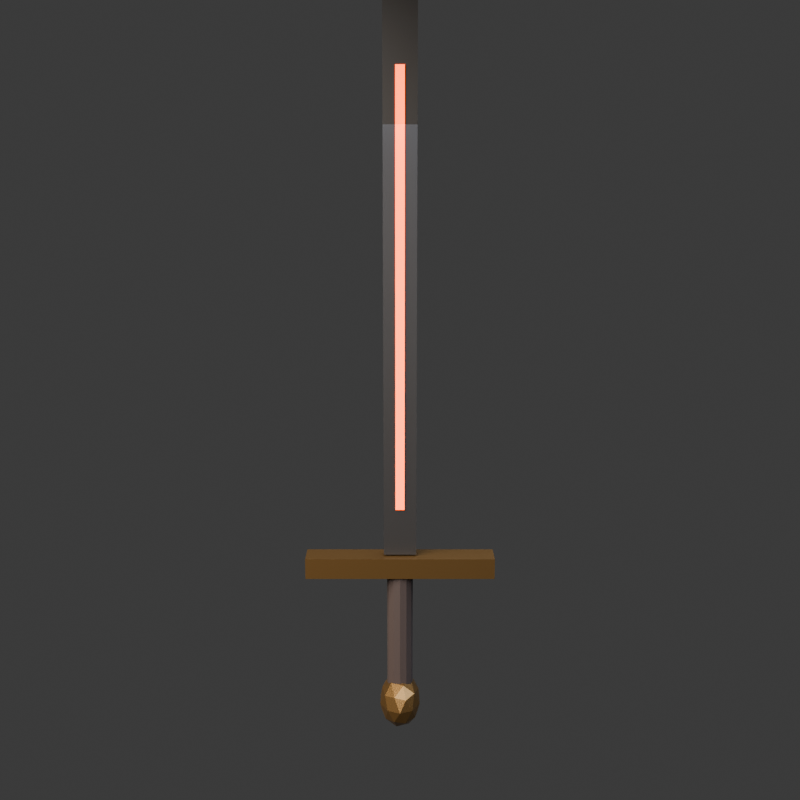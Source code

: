 # Source: WEAPON_001_Espada_das_Cinzas.blend  (saved by Blender 5.3.31; exported with 4.5.12 LTS)
import bpy
from mathutils import Matrix  # noqa: F401  (used for matrix-valued properties, if any)

bpy.ops.wm.read_factory_settings(use_empty=True)
scene = bpy.context.scene
scene.name = 'Scene'

# ---- collections
col_collection = bpy.data.collections.new('Collection'); scene.collection.children.link(col_collection)

# ---- materials (node trees are filled in below, after node groups)
mat_mat_grip_leather = bpy.data.materials.new('mat_grip_leather')
mat_mat_crossguard_brass = bpy.data.materials.new('mat_crossguard_brass')
mat_mat_blade_basalt = bpy.data.materials.new('mat_blade_basalt')
mat_mat_blade_edge = bpy.data.materials.new('mat_blade_edge')
mat_mat_runes_ember = bpy.data.materials.new('mat_runes_ember')

# ---- material node trees
mat_mat_grip_leather.use_nodes = True; mat_mat_grip_leather.node_tree.nodes.clear()
_N = mat_mat_grip_leather.node_tree.nodes; _L = mat_mat_grip_leather.node_tree.links
n0 = _N.new('ShaderNodeOutputMaterial'); n0.name = 'Material Output'; n0.location = (400, 0)
n1 = _N.new('ShaderNodeBsdfPrincipled'); n1.name = 'Principled BSDF'; n1.location = (0, 0)
n1.inputs[0].default_value = (0.02315, 0.01298, 0.009134, 1.0)
n1.inputs[1].default_value = 0.05
n1.inputs[2].default_value = 0.8
n1.inputs[10].default_value = 0.005
_L.new(n1.outputs[0], n0.inputs[0])
n0.is_active_output = True
mat_mat_crossguard_brass.use_nodes = True; mat_mat_crossguard_brass.node_tree.nodes.clear()
_N = mat_mat_crossguard_brass.node_tree.nodes; _L = mat_mat_crossguard_brass.node_tree.links
n0 = _N.new('ShaderNodeOutputMaterial'); n0.name = 'Material Output'; n0.location = (400, 0)
n1 = _N.new('ShaderNodeBsdfPrincipled'); n1.name = 'Principled BSDF'; n1.location = (0, 0)
n1.inputs[0].default_value = (0.2623, 0.1441, 0.04667, 1.0)
n1.inputs[1].default_value = 0.9
n1.inputs[2].default_value = 0.3
n1.inputs[10].default_value = 0.005
_L.new(n1.outputs[0], n0.inputs[0])
n0.is_active_output = True
mat_mat_blade_basalt.use_nodes = True; mat_mat_blade_basalt.node_tree.nodes.clear()
_N = mat_mat_blade_basalt.node_tree.nodes; _L = mat_mat_blade_basalt.node_tree.links
n0 = _N.new('ShaderNodeOutputMaterial'); n0.name = 'Material Output'; n0.location = (400, 0)
n1 = _N.new('ShaderNodeBsdfPrincipled'); n1.name = 'Principled BSDF'; n1.location = (0, 0)
n1.inputs[0].default_value = (0.01298, 0.01161, 0.01033, 1.0)
n1.inputs[1].default_value = 0.3
n1.inputs[2].default_value = 0.55
n1.inputs[10].default_value = 0.005
_L.new(n1.outputs[0], n0.inputs[0])
n0.is_active_output = True
mat_mat_blade_edge.use_nodes = True; mat_mat_blade_edge.node_tree.nodes.clear()
_N = mat_mat_blade_edge.node_tree.nodes; _L = mat_mat_blade_edge.node_tree.links
n0 = _N.new('ShaderNodeOutputMaterial'); n0.name = 'Material Output'; n0.location = (400, 0)
n1 = _N.new('ShaderNodeBsdfPrincipled'); n1.name = 'Principled BSDF'; n1.location = (0, 0)
n1.inputs[0].default_value = (0.1022, 0.1095, 0.1274, 1.0)
n1.inputs[1].default_value = 0.85
n1.inputs[2].default_value = 0.35
n1.inputs[10].default_value = 0.005
_L.new(n1.outputs[0], n0.inputs[0])
n0.is_active_output = True
mat_mat_runes_ember.use_nodes = True; mat_mat_runes_ember.node_tree.nodes.clear()
_N = mat_mat_runes_ember.node_tree.nodes; _L = mat_mat_runes_ember.node_tree.links
n0 = _N.new('ShaderNodeOutputMaterial'); n0.name = 'Material Output'; n0.location = (400, 0)
n1 = _N.new('ShaderNodeBsdfPrincipled'); n1.name = 'Principled BSDF'; n1.location = (0, 0)
n1.inputs[0].default_value = (1.0, 0.09084, 0.0, 1.0)
n1.inputs[1].default_value = 0.1
n1.inputs[2].default_value = 0.2
n1.inputs[10].default_value = 0.005
n1.inputs[27].default_value = (1.0, 0.09084, 0.0, 1.0)
n1.inputs[28].default_value = 4.5
_L.new(n1.outputs[0], n0.inputs[0])
n0.is_active_output = True

# ---- world
world_world = bpy.data.worlds.new('World'); scene.world = world_world
world_world.use_nodes = True; world_world.node_tree.nodes.clear()
_N = world_world.node_tree.nodes; _L = world_world.node_tree.links
n0 = _N.new('ShaderNodeOutputWorld'); n0.name = 'World Output'; n0.location = (200, 100)
n1 = _N.new('ShaderNodeBackground'); n1.name = 'Background'; n1.location = (-200, 100)
n1.inputs[0].default_value = (0.05088, 0.05088, 0.05088, 1.0)
_L.new(n1.outputs[0], n0.inputs[0])
n0.is_active_output = True
world_world.color = (0.05088, 0.05088, 0.05088)
world_world.sun_shadow_jitter_overblur = 0.0

# ---- cameras
cam_studio_camera = bpy.data.cameras.new('Studio_Camera')
cam_studio_camera.clip_end = 100.0

# ---- lights
light_studio_keylight = bpy.data.lights.new('Studio_KeyLight', 'AREA')
light_studio_keylight.color = (1.0, 0.92, 0.85)
light_studio_keylight.energy = 300.0
light_studio_keylight.size = 2.0
light_studio_filllight = bpy.data.lights.new('Studio_FillLight', 'AREA')
light_studio_filllight.color = (0.7, 0.8, 1.0)
light_studio_filllight.energy = 120.0
light_studio_filllight.size = 3.0
light_studio_rimlight = bpy.data.lights.new('Studio_RimLight', 'SPOT')
light_studio_rimlight.color = (1.0, 0.05781, 0.0)
light_studio_rimlight.energy = 450.0
light_studio_rimlight.spot_size = 1.134

# ---- meshes
me_cylinder = bpy.data.meshes.new('Cylinder')
me_cylinder.from_pydata([(0.0, 0.022, -0.11), (0.0, 0.022, 0.11), (0.011, 0.01905, -0.11), (0.011, 0.01905, 0.11), (0.01905, 0.011, -0.11), (0.01905, 0.011, 0.11), (0.022, 0.0, -0.11), (0.022, 0.0, 0.11), (0.01905, -0.011, -0.11), (0.01905, -0.011, 0.11), (0.011, -0.01905, -0.11), (0.011, -0.01905, 0.11), (0.0, -0.022, -0.11), (0.0, -0.022, 0.11), (-0.011, -0.01905, -0.11), (-0.011, -0.01905, 0.11), (-0.01905, -0.011, -0.11), (-0.01905, -0.011, 0.11), (-0.022, 0.0, -0.11), (-0.022, 0.0, 0.11), (-0.01905, 0.011, -0.11), (-0.01905, 0.011, 0.11), (-0.011, 0.01905, -0.11), (-0.011, 0.01905, 0.11)], [], [(0, 1, 3, 2), (2, 3, 5, 4), (4, 5, 7, 6), (6, 7, 9, 8), (8, 9, 11, 10), (10, 11, 13, 12), (12, 13, 15, 14), (14, 15, 17, 16), (16, 17, 19, 18), (18, 19, 21, 20), (3, 1, 23, 21, 19, 17, 15, 13, 11, 9, 7, 5), (20, 21, 23, 22), (22, 23, 1, 0), (0, 2, 4, 6, 8, 10, 12, 14, 16, 18, 20, 22)])
_uv = me_cylinder.uv_layers.new(name='UVMap')
_uv.uv.foreach_set('vector', [1.0, 0.5, 1.0, 1.0, 0.9167, 1.0, 0.9167, 0.5, 0.9167, 0.5, 0.9167, 1.0, 0.8333, 1.0, 0.8333, 0.5, 0.8333, 0.5, 0.8333, 1.0, 0.75, 1.0, 0.75, 0.5, 0.75, 0.5, 0.75, 1.0, 0.6667, 1.0, 0.6667, 0.5, 0.6667, 0.5, 0.6667, 1.0, 0.5833, 1.0, 0.5833, 0.5, 0.5833, 0.5, 0.5833, 1.0, 0.5, 1.0, 0.5, 0.5, 0.5, 0.5, 0.5, 1.0, 0.4167, 1.0, 0.4167, 0.5, 0.4167, 0.5, 0.4167, 1.0, 0.3333, 1.0, 0.3333, 0.5, 0.3333, 0.5, 0.3333, 1.0, 0.25, 1.0, 0.25, 0.5, 0.25, 0.5, 0.25, 1.0, 0.1667, 1.0, 0.1667, 0.5, 0.37, 0.4578, 0.25, 0.49, 0.13, 0.4578, 0.04215, 0.37, 0.01, 0.25, 0.04215, 0.13, 0.13, 0.04215, 0.25, 0.01, 0.37, 0.04215, 0.4578, 0.13, 0.49, 0.25, 0.4578, 0.37, 0.1667, 0.5, 0.1667, 1.0, 0.08333, 1.0, 0.08333, 0.5, 0.08333, 0.5, 0.08333, 1.0, 7.451e-08, 1.0, 7.451e-08, 0.5, 0.75, 0.49, 0.87, 0.4578, 0.9578, 0.37, 0.99, 0.25, 0.9578, 0.13, 0.87, 0.04215, 0.75, 0.01, 0.63, 0.04215, 0.5422, 0.13, 0.51, 0.25, 0.5422, 0.37, 0.63, 0.4578])
me_cylinder.materials.append(mat_mat_grip_leather)
me_cylinder.update()
me_icosphere = bpy.data.meshes.new('Icosphere')
me_icosphere.from_pydata([(0.0, 0.0, -0.175), (0.02605, -0.02839, -0.1501), (-0.00995, -0.04594, -0.1501), (-0.0322, 0.0, -0.1501), (-0.00995, 0.04594, -0.1501), (0.02605, 0.02839, -0.1501), (0.00995, -0.04594, -0.1099), (-0.02605, -0.02839, -0.1099), (-0.02605, 0.02839, -0.1099), (0.00995, 0.04594, -0.1099), (0.0322, 0.0, -0.1099), (0.0, 0.0, -0.085), (-0.005848, -0.027, -0.1683), (0.01531, -0.01669, -0.1683), (0.009463, -0.04369, -0.1537), (0.03062, 0.0, -0.1537), (0.01531, 0.01669, -0.1683), (-0.01893, 0.0, -0.1683), (-0.02477, -0.027, -0.1537), (-0.005848, 0.027, -0.1683), (-0.02477, 0.027, -0.1537), (0.009463, 0.04369, -0.1537), (0.03424, -0.01669, -0.13), (0.03424, 0.01669, -0.13), (0.0, -0.054, -0.13), (0.02116, -0.04369, -0.13), (-0.03424, -0.01669, -0.13), (-0.02116, -0.04369, -0.13), (-0.02116, 0.04369, -0.13), (-0.03424, 0.01669, -0.13), (0.02116, 0.04369, -0.13), (0.0, 0.054, -0.13), (0.02477, -0.027, -0.1063), (-0.009463, -0.04369, -0.1063), (-0.03062, 0.0, -0.1063), (-0.009463, 0.04369, -0.1063), (0.02477, 0.027, -0.1063), (0.005848, -0.027, -0.09172), (0.01893, 0.0, -0.09172), (-0.01531, -0.01669, -0.09172), (-0.01531, 0.01669, -0.09172), (0.005848, 0.027, -0.09172)], [], [(0, 13, 12), (1, 13, 15), (0, 12, 17), (0, 17, 19), (0, 19, 16), (1, 15, 22), (2, 14, 24), (3, 18, 26), (4, 20, 28), (5, 21, 30), (1, 22, 25), (2, 24, 27), (3, 26, 29), (4, 28, 31), (5, 30, 23), (6, 32, 37), (7, 33, 39), (8, 34, 40), (9, 35, 41), (10, 36, 38), (38, 41, 11), (38, 36, 41), (36, 9, 41), (41, 40, 11), (41, 35, 40), (35, 8, 40), (40, 39, 11), (40, 34, 39), (34, 7, 39), (39, 37, 11), (39, 33, 37), (33, 6, 37), (37, 38, 11), (37, 32, 38), (32, 10, 38), (23, 36, 10), (23, 30, 36), (30, 9, 36), (31, 35, 9), (31, 28, 35), (28, 8, 35), (29, 34, 8), (29, 26, 34), (26, 7, 34), (27, 33, 7), (27, 24, 33), (24, 6, 33), (25, 32, 6), (25, 22, 32), (22, 10, 32), (30, 31, 9), (30, 21, 31), (21, 4, 31), (28, 29, 8), (28, 20, 29), (20, 3, 29), (26, 27, 7), (26, 18, 27), (18, 2, 27), (24, 25, 6), (24, 14, 25), (14, 1, 25), (22, 23, 10), (22, 15, 23), (15, 5, 23), (16, 21, 5), (16, 19, 21), (19, 4, 21), (19, 20, 4), (19, 17, 20), (17, 3, 20), (17, 18, 3), (17, 12, 18), (12, 2, 18), (15, 16, 5), (15, 13, 16), (13, 0, 16), (12, 14, 2), (12, 13, 14), (13, 1, 14)])
_uv = me_icosphere.uv_layers.new(name='UVMap')
_uv.uv.foreach_set('vector', [0.1818, 0.0, 0.2273, 0.07873, 0.1364, 0.07873, 0.2727, 0.1575, 0.3182, 0.07873, 0.3636, 0.1575, 0.9091, 0.0, 0.9545, 0.07873, 0.8636, 0.07873, 0.7273, 0.0, 0.7727, 0.07873, 0.6818, 0.07873, 0.5455, 0.0, 0.5909, 0.07873, 0.5, 0.07873, 0.2727, 0.1575, 0.3636, 0.1575, 0.3182, 0.2362, 0.09091, 0.1575, 0.1818, 0.1575, 0.1364, 0.2362, 0.8182, 0.1575, 0.9091, 0.1575, 0.8636, 0.2362, 0.6364, 0.1575, 0.7273, 0.1575, 0.6818, 0.2362, 0.4545, 0.1575, 0.5455, 0.1575, 0.5, 0.2362, 0.2727, 0.1575, 0.3182, 0.2362, 0.2273, 0.2362, 0.09091, 0.1575, 0.1364, 0.2362, 0.04546, 0.2362, 0.8182, 0.1575, 0.8636, 0.2362, 0.7727, 0.2362, 0.6364, 0.1575, 0.6818, 0.2362, 0.5909, 0.2362, 0.4545, 0.1575, 0.5, 0.2362, 0.4091, 0.2362, 0.1818, 0.3149, 0.2727, 0.3149, 0.2273, 0.3937, 0.0, 0.3149, 0.09091, 0.3149, 0.04546, 0.3937, 0.7273, 0.3149, 0.8182, 0.3149, 0.7727, 0.3937, 0.5455, 0.3149, 0.6364, 0.3149, 0.5909, 0.3937, 0.3636, 0.3149, 0.4545, 0.3149, 0.4091, 0.3937, 0.4091, 0.3937, 0.5, 0.3937, 0.4545, 0.4724, 0.4091, 0.3937, 0.4545, 0.3149, 0.5, 0.3937, 0.4545, 0.3149, 0.5455, 0.3149, 0.5, 0.3937, 0.5909, 0.3937, 0.6818, 0.3937, 0.6364, 0.4724, 0.5909, 0.3937, 0.6364, 0.3149, 0.6818, 0.3937, 0.6364, 0.3149, 0.7273, 0.3149, 0.6818, 0.3937, 0.7727, 0.3937, 0.8636, 0.3937, 0.8182, 0.4724, 0.7727, 0.3937, 0.8182, 0.3149, 0.8636, 0.3937, 0.8182, 0.3149, 0.9091, 0.3149, 0.8636, 0.3937, 0.04546, 0.3937, 0.1364, 0.3937, 0.09091, 0.4724, 0.04546, 0.3937, 0.09091, 0.3149, 0.1364, 0.3937, 0.09091, 0.3149, 0.1818, 0.3149, 0.1364, 0.3937, 0.2273, 0.3937, 0.3182, 0.3937, 0.2727, 0.4724, 0.2273, 0.3937, 0.2727, 0.3149, 0.3182, 0.3937, 0.2727, 0.3149, 0.3636, 0.3149, 0.3182, 0.3937, 0.4091, 0.2362, 0.4545, 0.3149, 0.3636, 0.3149, 0.4091, 0.2362, 0.5, 0.2362, 0.4545, 0.3149, 0.5, 0.2362, 0.5455, 0.3149, 0.4545, 0.3149, 0.5909, 0.2362, 0.6364, 0.3149, 0.5455, 0.3149, 0.5909, 0.2362, 0.6818, 0.2362, 0.6364, 0.3149, 0.6818, 0.2362, 0.7273, 0.3149, 0.6364, 0.3149, 0.7727, 0.2362, 0.8182, 0.3149, 0.7273, 0.3149, 0.7727, 0.2362, 0.8636, 0.2362, 0.8182, 0.3149, 0.8636, 0.2362, 0.9091, 0.3149, 0.8182, 0.3149, 0.04546, 0.2362, 0.09091, 0.3149, 0.0, 0.3149, 0.04546, 0.2362, 0.1364, 0.2362, 0.09091, 0.3149, 0.1364, 0.2362, 0.1818, 0.3149, 0.09091, 0.3149, 0.2273, 0.2362, 0.2727, 0.3149, 0.1818, 0.3149, 0.2273, 0.2362, 0.3182, 0.2362, 0.2727, 0.3149, 0.3182, 0.2362, 0.3636, 0.3149, 0.2727, 0.3149, 0.5, 0.2362, 0.5909, 0.2362, 0.5455, 0.3149, 0.5, 0.2362, 0.5455, 0.1575, 0.5909, 0.2362, 0.5455, 0.1575, 0.6364, 0.1575, 0.5909, 0.2362, 0.6818, 0.2362, 0.7727, 0.2362, 0.7273, 0.3149, 0.6818, 0.2362, 0.7273, 0.1575, 0.7727, 0.2362, 0.7273, 0.1575, 0.8182, 0.1575, 0.7727, 0.2362, 0.8636, 0.2362, 0.9545, 0.2362, 0.9091, 0.3149, 0.8636, 0.2362, 0.9091, 0.1575, 0.9545, 0.2362, 0.9091, 0.1575, 1.0, 0.1575, 0.9545, 0.2362, 0.1364, 0.2362, 0.2273, 0.2362, 0.1818, 0.3149, 0.1364, 0.2362, 0.1818, 0.1575, 0.2273, 0.2362, 0.1818, 0.1575, 0.2727, 0.1575, 0.2273, 0.2362, 0.3182, 0.2362, 0.4091, 0.2362, 0.3636, 0.3149, 0.3182, 0.2362, 0.3636, 0.1575, 0.4091, 0.2362, 0.3636, 0.1575, 0.4545, 0.1575, 0.4091, 0.2362, 0.5, 0.07873, 0.5455, 0.1575, 0.4545, 0.1575, 0.5, 0.07873, 0.5909, 0.07873, 0.5455, 0.1575, 0.5909, 0.07873, 0.6364, 0.1575, 0.5455, 0.1575, 0.6818, 0.07873, 0.7273, 0.1575, 0.6364, 0.1575, 0.6818, 0.07873, 0.7727, 0.07873, 0.7273, 0.1575, 0.7727, 0.07873, 0.8182, 0.1575, 0.7273, 0.1575, 0.8636, 0.07873, 0.9091, 0.1575, 0.8182, 0.1575, 0.8636, 0.07873, 0.9545, 0.07873, 0.9091, 0.1575, 0.9545, 0.07873, 1.0, 0.1575, 0.9091, 0.1575, 0.3636, 0.1575, 0.4091, 0.07873, 0.4545, 0.1575, 0.3636, 0.1575, 0.3182, 0.07873, 0.4091, 0.07873, 0.3182, 0.07873, 0.3636, 0.0, 0.4091, 0.07873, 0.1364, 0.07873, 0.1818, 0.1575, 0.09091, 0.1575, 0.1364, 0.07873, 0.2273, 0.07873, 0.1818, 0.1575, 0.2273, 0.07873, 0.2727, 0.1575, 0.1818, 0.1575])
me_icosphere.materials.append(mat_mat_crossguard_brass)
me_icosphere.update()
me_cube = bpy.data.meshes.new('Cube')
me_cube.from_pydata([(-0.16, -0.025, 0.1025), (-0.16, -0.025, 0.1375), (-0.16, 0.025, 0.1025), (-0.16, 0.025, 0.1375), (0.16, -0.025, 0.1025), (0.16, -0.025, 0.1375), (0.16, 0.025, 0.1025), (0.16, 0.025, 0.1375)], [], [(0, 1, 3, 2), (2, 3, 7, 6), (6, 7, 5, 4), (4, 5, 1, 0), (2, 6, 4, 0), (7, 3, 1, 5)])
_uv = me_cube.uv_layers.new(name='UVMap')
_uv.uv.foreach_set('vector', [0.375, 0.0, 0.625, 0.0, 0.625, 0.25, 0.375, 0.25, 0.375, 0.25, 0.625, 0.25, 0.625, 0.5, 0.375, 0.5, 0.375, 0.5, 0.625, 0.5, 0.625, 0.75, 0.375, 0.75, 0.375, 0.75, 0.625, 0.75, 0.625, 1.0, 0.375, 1.0, 0.125, 0.5, 0.375, 0.5, 0.375, 0.75, 0.125, 0.75, 0.625, 0.5, 0.875, 0.5, 0.875, 0.75, 0.625, 0.75])
me_cube.materials.append(mat_mat_crossguard_brass)
me_cube.update()
me_cube_001 = bpy.data.meshes.new('Cube.001')
me_cube_001.from_pydata([(-0.0275, -0.009, 0.14), (-0.0275, -0.009, 1.1), (-0.0275, 0.009, 0.14), (-0.0275, 0.009, 1.1), (0.0275, -0.009, 0.14), (0.0275, -0.009, 1.1), (0.0275, 0.009, 0.14), (0.0275, 0.009, 1.1)], [], [(0, 1, 3, 2), (2, 3, 7, 6), (6, 7, 5, 4), (4, 5, 1, 0), (2, 6, 4, 0), (7, 3, 1, 5)])
_uv = me_cube_001.uv_layers.new(name='UVMap')
_uv.uv.foreach_set('vector', [0.375, 0.0, 0.625, 0.0, 0.625, 0.25, 0.375, 0.25, 0.375, 0.25, 0.625, 0.25, 0.625, 0.5, 0.375, 0.5, 0.375, 0.5, 0.625, 0.5, 0.625, 0.75, 0.375, 0.75, 0.375, 0.75, 0.625, 0.75, 0.625, 1.0, 0.375, 1.0, 0.125, 0.5, 0.375, 0.5, 0.375, 0.75, 0.125, 0.75, 0.625, 0.5, 0.875, 0.5, 0.875, 0.75, 0.625, 0.75])
me_cube_001.materials.append(mat_mat_blade_basalt)
me_cube_001.update()
me_cone = bpy.data.meshes.new('Cone')
me_cone.from_pydata([(0.0, 0.018, 1.09), (0.054, 0.0, 1.09), (0.0, -0.018, 1.09), (-0.054, 0.0, 1.09), (0.0, 0.0, 1.27)], [], [(0, 4, 1), (1, 4, 2), (0, 1, 2, 3), (2, 4, 3), (3, 4, 0)])
_uv = me_cone.uv_layers.new(name='UVMap')
_uv.uv.foreach_set('vector', [0.25, 0.49, 0.25, 0.25, 0.49, 0.25, 0.49, 0.25, 0.25, 0.25, 0.25, 0.01, 0.75, 0.49, 0.99, 0.25, 0.75, 0.01, 0.51, 0.25, 0.25, 0.01, 0.25, 0.25, 0.01, 0.25, 0.01, 0.25, 0.25, 0.25, 0.25, 0.49])
me_cone.materials.append(mat_mat_blade_edge)
me_cone.update()
me_cube_002 = bpy.data.meshes.new('Cube.002')
me_cube_002.from_pydata([(-0.0075, -0.011, 0.22), (-0.0075, -0.011, 0.94), (-0.0075, 0.011, 0.22), (-0.0075, 0.011, 0.94), (0.0075, -0.011, 0.22), (0.0075, -0.011, 0.94), (0.0075, 0.011, 0.22), (0.0075, 0.011, 0.94)], [], [(0, 1, 3, 2), (2, 3, 7, 6), (6, 7, 5, 4), (4, 5, 1, 0), (2, 6, 4, 0), (7, 3, 1, 5)])
_uv = me_cube_002.uv_layers.new(name='UVMap')
_uv.uv.foreach_set('vector', [0.375, 0.0, 0.625, 0.0, 0.625, 0.25, 0.375, 0.25, 0.375, 0.25, 0.625, 0.25, 0.625, 0.5, 0.375, 0.5, 0.375, 0.5, 0.625, 0.5, 0.625, 0.75, 0.375, 0.75, 0.375, 0.75, 0.625, 0.75, 0.625, 1.0, 0.375, 1.0, 0.125, 0.5, 0.375, 0.5, 0.375, 0.75, 0.125, 0.75, 0.625, 0.5, 0.875, 0.5, 0.875, 0.75, 0.625, 0.75])
me_cube_002.materials.append(mat_mat_runes_ember)
me_cube_002.update()

# ---- objects
ob_socket_hand_r = bpy.data.objects.new('socket_hand_r', None)
ob_socket_back = bpy.data.objects.new('socket_back', None)
ob_socket_hip_l = bpy.data.objects.new('socket_hip_l', None)
ob_studio_keylight = bpy.data.objects.new('Studio_KeyLight', light_studio_keylight)
ob_studio_filllight = bpy.data.objects.new('Studio_FillLight', light_studio_filllight)
ob_studio_rimlight = bpy.data.objects.new('Studio_RimLight', light_studio_rimlight)
ob_studio_camera = bpy.data.objects.new('Studio_Camera', cam_studio_camera)
ob_sword_grip = bpy.data.objects.new('Sword_Grip', me_cylinder)
ob_sword_pommel = bpy.data.objects.new('Sword_Pommel', me_icosphere)
ob_sword_crossguard = bpy.data.objects.new('Sword_Crossguard', me_cube)
ob_sword_blade = bpy.data.objects.new('Sword_Blade', me_cube_001)
ob_sword_tip = bpy.data.objects.new('Sword_Tip', me_cone)
ob_sword_runes = bpy.data.objects.new('Sword_Runes', me_cube_002)

# ---- transforms, parenting, visibility, modifiers, constraints
ob_socket_hand_r.location = (0.0, 0.0, 0.0)
ob_socket_hand_r.empty_display_type = 'ARROWS'
ob_socket_hand_r.empty_display_size = 0.15
ob_socket_back.location = (0.0, -0.05, 0.5)
ob_socket_back.rotation_euler = (0.0, 3.142, 0.0)
ob_socket_back.empty_display_type = 'ARROWS'
ob_socket_back.empty_display_size = 0.15
ob_socket_hip_l.location = (0.05, 0.0, 0.1)
ob_socket_hip_l.rotation_euler = (0.4363, 0.0, 0.0)
ob_socket_hip_l.empty_display_type = 'ARROWS'
ob_socket_hip_l.empty_display_size = 0.15
ob_studio_keylight.location = (-1.26, -1.26, 1.15)
ob_studio_filllight.location = (1.44, -0.9, 0.85)
ob_studio_rimlight.location = (0.36, 1.62, 1.27)
ob_studio_camera.location = (0.0, -1.8, 0.79)
ob_studio_camera.rotation_euler = (1.361, 0.0, 0.0)
ob_sword_grip.location = (0.0, 0.0, 0.0)
ob_sword_pommel.location = (0.0, 0.0, 0.0)
ob_sword_crossguard.location = (0.0, 0.0, 0.0)
ob_sword_blade.location = (0.0, 0.0, 0.0)
ob_sword_tip.location = (0.0, 0.0, 0.0)
ob_sword_runes.location = (0.0, 0.0, 0.0)

# ---- collection membership
scene.collection.objects.link(ob_socket_hand_r)
scene.collection.objects.link(ob_socket_back)
scene.collection.objects.link(ob_socket_hip_l)
scene.collection.objects.link(ob_studio_keylight)
scene.collection.objects.link(ob_studio_filllight)
scene.collection.objects.link(ob_studio_rimlight)
scene.collection.objects.link(ob_studio_camera)
col_collection.objects.link(ob_sword_grip)
col_collection.objects.link(ob_sword_pommel)
col_collection.objects.link(ob_sword_crossguard)
col_collection.objects.link(ob_sword_blade)
col_collection.objects.link(ob_sword_tip)
col_collection.objects.link(ob_sword_runes)

# ---- scene / render settings (as saved in the file)
scene.camera = ob_studio_camera
scene.frame_start = 1; scene.frame_end = 250; scene.frame_set(1)
scene.render.engine = 'BLENDER_WORKBENCH'
scene.render.resolution_x = 1024
scene.render.resolution_y = 1024
scene.render.film_transparent = True
scene.render.bake_bias = 0.0
scene.render.bake_samples = 0
scene.render.compositor_device = 'GPU'
scene.eevee.use_volume_custom_range = False
scene.eevee.fast_gi_thickness_near = 0.1
scene.eevee.fast_gi_thickness_far = 0.0
scene.eevee.ray_tracing_options.screen_trace_thickness = 0.1
bpy.context.view_layer.update()
